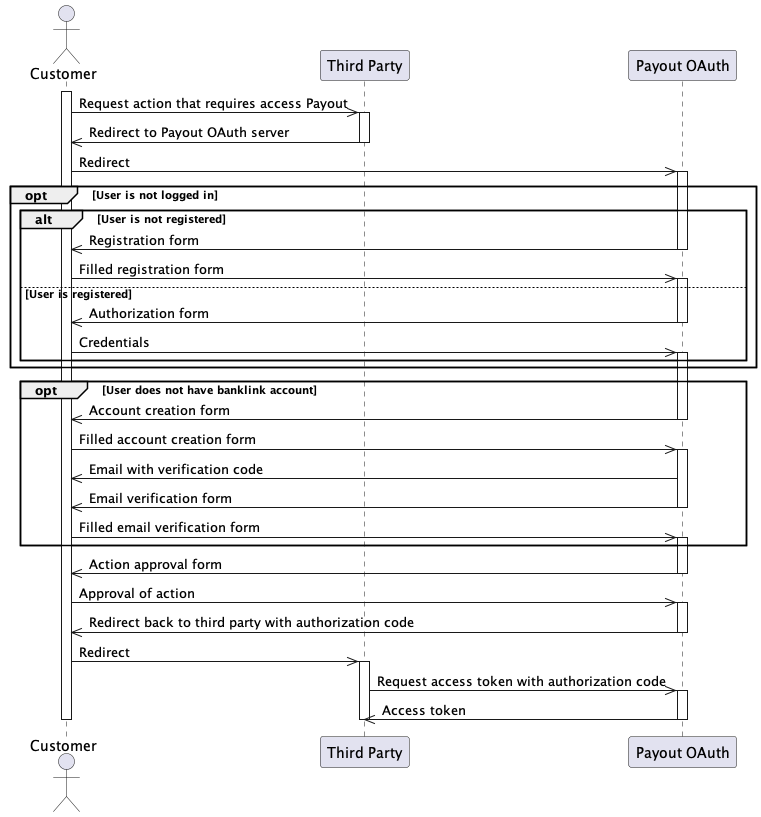

The diagram above was rendered by PlantUML. Its source (embedded in the PNG):
@startuml Banklink authorization code flow
actor Customer as P
participant "Third Party" as T
participant "Payout OAuth" as O
activate P
  P ->> T: Request action that requires access Payout
  activate T
    T ->> P: Redirect to Payout OAuth server
  deactivate T
  P ->> O: Redirect
  activate O
    opt User is not logged in
      alt User is not registered
        O ->> P: Registration form
      deactivate O
      P ->> O: Filled registration form
      activate O
      else User is registered
        O ->> P: Authorization form
      deactivate O
      P ->> O: Credentials
      activate O
      end
    end
    opt User does not have banklink account
      O ->> P: Account creation form
    deactivate O
    P ->> O: Filled account creation form
    activate O
      O ->> P: Email with verification code
      O ->> P: Email verification form
    deactivate O
    P ->> O: Filled email verification form
    activate O
    end
    O ->> P: Action approval form
  deactivate O
  P ->> O: Approval of action
  activate O
    O ->> P: Redirect back to third party with authorization code
  deactivate O
  P ->> T: Redirect
  activate T
    T ->> O: Request access token with authorization code
    activate O
      O ->> T: Access token
    deactivate T
  deactivate O
deactivate P
@enduml